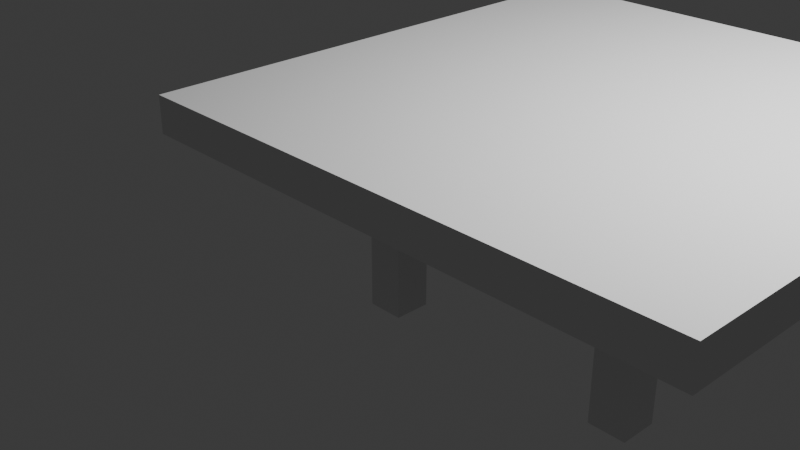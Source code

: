 # Source: table1.blend  (saved by Blender 4.2.66; exported with 4.5.12 LTS)
import bpy
from mathutils import Matrix  # noqa: F401  (used for matrix-valued properties, if any)

bpy.ops.wm.read_factory_settings(use_empty=True)
scene = bpy.context.scene
scene.name = 'Scene'

# ---- collections
col_collection = bpy.data.collections.new('Collection'); scene.collection.children.link(col_collection)

# ---- world
world_world = bpy.data.worlds.new('World'); scene.world = world_world
world_world.use_nodes = True; world_world.node_tree.nodes.clear()
_N = world_world.node_tree.nodes; _L = world_world.node_tree.links
n0 = _N.new('ShaderNodeOutputWorld'); n0.name = 'World Output'; n0.location = (300, 300)
n1 = _N.new('ShaderNodeBackground'); n1.name = 'Background'; n1.location = (10, 300)
n1.inputs[0].default_value = (0.05088, 0.05088, 0.05088, 1.0)
_L.new(n1.outputs[0], n0.inputs[0])
n0.is_active_output = True
world_world.color = (0.05088, 0.05088, 0.05088)
world_world.sun_shadow_jitter_overblur = 0.0

# ---- cameras
cam_camera = bpy.data.cameras.new('Camera')
cam_camera.clip_end = 100.0
cam_camera.ortho_scale = 7.314

# ---- lights
light_light = bpy.data.lights.new('Light', 'POINT')
light_light.energy = 1000.0
light_light.shadow_soft_size = 0.1
light_light_001 = bpy.data.lights.new('Light.001', 'POINT')
light_light_001.energy = 1000.0
light_light_001.shadow_soft_size = 0.1

# ---- meshes
me_cube_001 = bpy.data.meshes.new('Cube.001')
me_cube_001.from_pydata([(-1.0, -1.0, -1.0), (-1.0, -1.0, 1.0), (-1.0, 1.0, -1.0), (-1.0, 1.0, 1.0), (1.0, -1.0, -1.0), (1.0, -1.0, 1.0), (1.0, 1.0, -1.0), (1.0, 1.0, 1.0)], [], [(0, 1, 3, 2), (2, 3, 7, 6), (6, 7, 5, 4), (4, 5, 1, 0), (2, 6, 4, 0), (7, 3, 1, 5)])
_uv = me_cube_001.uv_layers.new(name='UVMap')
_uv.uv.foreach_set('vector', [0.375, 0.0, 0.625, 0.0, 0.625, 0.25, 0.375, 0.25, 0.375, 0.25, 0.625, 0.25, 0.625, 0.5, 0.375, 0.5, 0.375, 0.5, 0.625, 0.5, 0.625, 0.75, 0.375, 0.75, 0.375, 0.75, 0.625, 0.75, 0.625, 1.0, 0.375, 1.0, 0.125, 0.5, 0.375, 0.5, 0.375, 0.75, 0.125, 0.75, 0.625, 0.5, 0.875, 0.5, 0.875, 0.75, 0.625, 0.75])
me_cube_001.update()
me_cube_002 = bpy.data.meshes.new('Cube.002')
me_cube_002.from_pydata([(-1.0, -1.0, -1.0), (-1.0, -1.0, 1.0), (-1.0, 1.0, -1.0), (-1.0, 1.0, 1.0), (1.0, -1.0, -1.0), (1.0, -1.0, 1.0), (1.0, 1.0, -1.0), (1.0, 1.0, 1.0)], [], [(0, 1, 3, 2), (2, 3, 7, 6), (6, 7, 5, 4), (4, 5, 1, 0), (2, 6, 4, 0), (7, 3, 1, 5)])
_uv = me_cube_002.uv_layers.new(name='UVMap')
_uv.uv.foreach_set('vector', [0.375, 0.0, 0.625, 0.0, 0.625, 0.25, 0.375, 0.25, 0.375, 0.25, 0.625, 0.25, 0.625, 0.5, 0.375, 0.5, 0.375, 0.5, 0.625, 0.5, 0.625, 0.75, 0.375, 0.75, 0.375, 0.75, 0.625, 0.75, 0.625, 1.0, 0.375, 1.0, 0.125, 0.5, 0.375, 0.5, 0.375, 0.75, 0.125, 0.75, 0.625, 0.5, 0.875, 0.5, 0.875, 0.75, 0.625, 0.75])
me_cube_002.update()
me_cube_003 = bpy.data.meshes.new('Cube.003')
me_cube_003.from_pydata([(-1.0, -1.0, -1.0), (-1.0, -1.0, 1.0), (-1.0, 1.0, -1.0), (-1.0, 1.0, 1.0), (1.0, -1.0, -1.0), (1.0, -1.0, 1.0), (1.0, 1.0, -1.0), (1.0, 1.0, 1.0)], [], [(0, 1, 3, 2), (2, 3, 7, 6), (6, 7, 5, 4), (4, 5, 1, 0), (2, 6, 4, 0), (7, 3, 1, 5)])
_uv = me_cube_003.uv_layers.new(name='UVMap')
_uv.uv.foreach_set('vector', [0.375, 0.0, 0.625, 0.0, 0.625, 0.25, 0.375, 0.25, 0.375, 0.25, 0.625, 0.25, 0.625, 0.5, 0.375, 0.5, 0.375, 0.5, 0.625, 0.5, 0.625, 0.75, 0.375, 0.75, 0.375, 0.75, 0.625, 0.75, 0.625, 1.0, 0.375, 1.0, 0.125, 0.5, 0.375, 0.5, 0.375, 0.75, 0.125, 0.75, 0.625, 0.5, 0.875, 0.5, 0.875, 0.75, 0.625, 0.75])
me_cube_003.update()
me_cube_004 = bpy.data.meshes.new('Cube.004')
me_cube_004.from_pydata([(-1.0, -1.0, -1.0), (-1.0, -1.0, 1.0), (-1.0, 1.0, -1.0), (-1.0, 1.0, 1.0), (1.0, -1.0, -1.0), (1.0, -1.0, 1.0), (1.0, 1.0, -1.0), (1.0, 1.0, 1.0)], [], [(0, 1, 3, 2), (2, 3, 7, 6), (6, 7, 5, 4), (4, 5, 1, 0), (2, 6, 4, 0), (7, 3, 1, 5)])
_uv = me_cube_004.uv_layers.new(name='UVMap')
_uv.uv.foreach_set('vector', [0.375, 0.0, 0.625, 0.0, 0.625, 0.25, 0.375, 0.25, 0.375, 0.25, 0.625, 0.25, 0.625, 0.5, 0.375, 0.5, 0.375, 0.5, 0.625, 0.5, 0.625, 0.75, 0.375, 0.75, 0.375, 0.75, 0.625, 0.75, 0.625, 1.0, 0.375, 1.0, 0.125, 0.5, 0.375, 0.5, 0.375, 0.75, 0.125, 0.75, 0.625, 0.5, 0.875, 0.5, 0.875, 0.75, 0.625, 0.75])
me_cube_004.update()
me_cube_005 = bpy.data.meshes.new('Cube.005')
me_cube_005.from_pydata([(-1.0, -1.0, -1.0), (-1.0, -1.0, 1.0), (-1.0, 1.0, -1.0), (-1.0, 1.0, 1.0), (1.0, -1.0, -1.0), (1.0, -1.0, 1.0), (1.0, 1.0, -1.0), (1.0, 1.0, 1.0)], [], [(0, 1, 3, 2), (2, 3, 7, 6), (6, 7, 5, 4), (4, 5, 1, 0), (2, 6, 4, 0), (7, 3, 1, 5)])
_uv = me_cube_005.uv_layers.new(name='UVMap')
_uv.uv.foreach_set('vector', [0.375, 0.0, 0.625, 0.0, 0.625, 0.25, 0.375, 0.25, 0.375, 0.25, 0.625, 0.25, 0.625, 0.5, 0.375, 0.5, 0.375, 0.5, 0.625, 0.5, 0.625, 0.75, 0.375, 0.75, 0.375, 0.75, 0.625, 0.75, 0.625, 1.0, 0.375, 1.0, 0.125, 0.5, 0.375, 0.5, 0.375, 0.75, 0.125, 0.75, 0.625, 0.5, 0.875, 0.5, 0.875, 0.75, 0.625, 0.75])
me_cube_005.update()

# ---- objects
ob_light = bpy.data.objects.new('Light', light_light)
ob_camera = bpy.data.objects.new('Camera', cam_camera)
ob_cube = bpy.data.objects.new('Cube', me_cube_001)
ob_cube_001 = bpy.data.objects.new('Cube.001', me_cube_002)
ob_light_001 = bpy.data.objects.new('Light.001', light_light_001)
ob_cube_002 = bpy.data.objects.new('Cube.002', me_cube_003)
ob_cube_003 = bpy.data.objects.new('Cube.003', me_cube_004)
ob_cube_004 = bpy.data.objects.new('Cube.004', me_cube_005)

# ---- transforms, parenting, visibility, modifiers, constraints
ob_light.location = (4.076, 1.005, 5.904)
ob_light.rotation_euler = (0.6503, 0.05522, 1.866)
ob_light.lock_rotations_4d = False
ob_light.empty_display_type = 'ARROWS'
ob_light.color = (0.0, 0.0, 0.0, 0.0)
ob_light.lineart.crease_threshold = 0.0
ob_camera.location = (7.359, -6.926, 4.958)
ob_camera.rotation_euler = (1.109, 0.0, 0.8149)
ob_camera.lock_rotations_4d = False
ob_camera.empty_display_type = 'ARROWS'
ob_camera.color = (0.0, 0.0, 0.0, 0.0)
ob_camera.display_type = 'WIRE'
ob_camera.lineart.crease_threshold = 0.0
ob_cube.location = (0.0, 0.0, 0.0)
ob_cube.scale = (0.2, 0.2, 1.0)
ob_cube_001.location = (2.85, 0.0, 0.0)
ob_cube_001.scale = (0.2, 0.2, 1.0)
ob_light_001.location = (4.076, 3.875, 5.904)
ob_light_001.rotation_euler = (0.6503, 0.05522, 1.866)
ob_light_001.lock_rotations_4d = False
ob_light_001.empty_display_type = 'ARROWS'
ob_light_001.color = (0.0, 0.0, 0.0, 0.0)
ob_light_001.lineart.crease_threshold = 0.0
ob_cube_002.location = (2.85, 2.87, 0.0)
ob_cube_002.scale = (0.2, 0.2, 1.0)
ob_cube_003.location = (0.0, 2.87, 0.0)
ob_cube_003.scale = (0.2, 0.2, 1.0)
ob_cube_004.location = (1.462, 1.296, 1.143)
ob_cube_004.scale = (3.0, 3.0, 0.2)

# ---- collection membership
col_collection.objects.link(ob_light)
col_collection.objects.link(ob_camera)
col_collection.objects.link(ob_cube)
col_collection.objects.link(ob_cube_001)
col_collection.objects.link(ob_light_001)
col_collection.objects.link(ob_cube_002)
col_collection.objects.link(ob_cube_003)
col_collection.objects.link(ob_cube_004)

# ---- scene / render settings (as saved in the file)
scene.camera = ob_camera
scene.frame_start = 1; scene.frame_end = 250; scene.frame_set(1)
scene.render.engine = 'BLENDER_EEVEE_NEXT'
bpy.context.view_layer.update()
